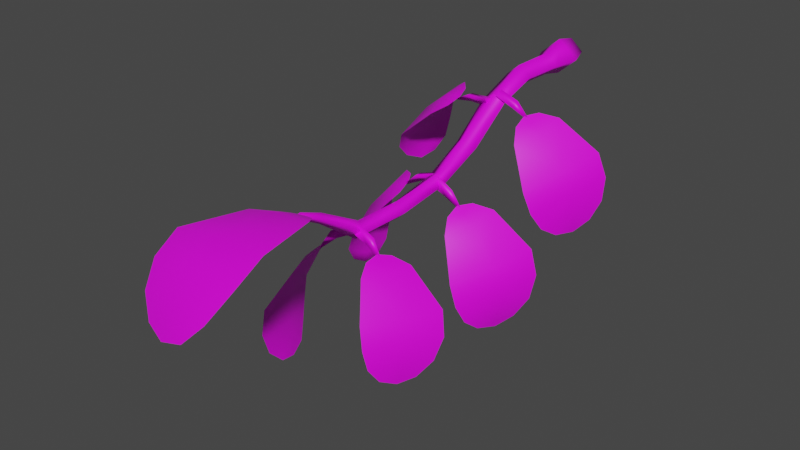 # Source: FE_leaf_34-01.blend  (saved by Blender 3.0.42; exported with 4.5.12 LTS)
import bpy
from mathutils import Matrix  # noqa: F401  (used for matrix-valued properties, if any)

bpy.ops.wm.read_factory_settings(use_empty=True)
scene = bpy.context.scene
scene.name = 'Scene'

# ---- collections
col_collection = bpy.data.collections.new('Collection'); scene.collection.children.link(col_collection)

# ---- images (referenced by path relative to the original .blend; pixels are not part of the script)
import os
ASSET_DIR = os.environ.get("B2B_ASSET_DIR", "")  # directory of the original .blend (textures are referenced by path, not embedded)
HERE = os.path.dirname(os.path.abspath(__file__))  # packed textures are extracted next to this script under _unpacked/

def load_image(name, relpath, width, height, colorspace="sRGB"):
    """Load a texture the original file referenced (path relative to the .blend, or extracted next to this script)."""
    p = next((c for c in (os.path.join(HERE, relpath), os.path.join(ASSET_DIR, relpath)) if relpath and os.path.exists(c)), "")
    if p:
        img = bpy.data.images.load(p, check_existing=True)
        img.name = name
    else:  # same state as the original file: an image datablock whose file is absent (Cycles renders it pink)
        img = bpy.data.images.new(name, width, height)
        img.source = "FILE"
        img.filepath = "//" + (relpath or name)
    img.colorspace_settings.name = colorspace
    return img
img_fe_leaf_34_tex_dds_001 = load_image('FE_leaf_34_tex.dds.001', 'FE_leaf_34_tex.dds', 1024, 1024, 'sRGB')

# ---- materials (node trees are filled in below, after node groups)
mat_material_001 = bpy.data.materials.new('Material.001')
mat_material_001.use_transparent_shadow = False

# ---- material node trees
mat_material_001.use_nodes = True; mat_material_001.node_tree.nodes.clear()
_N = mat_material_001.node_tree.nodes; _L = mat_material_001.node_tree.links
n0 = _N.new('ShaderNodeBsdfPrincipled'); n0.name = 'Principled BSDF'; n0.location = (10, 300)
n0.distribution = 'GGX'
n0.subsurface_method = 'RANDOM_WALK_SKIN'
n0.inputs[3].default_value = 1.45
n0.inputs[27].default_value = (0.0, 0.0, 0.0, 1.0)
n0.inputs[28].default_value = 1.0
n1 = _N.new('ShaderNodeOutputMaterial'); n1.name = 'Material Output'; n1.location = (300, 300)
n2 = _N.new('ShaderNodeTexImage'); n2.name = 'Image Texture'; n2.location = (-280, 275)
n2.image = img_fe_leaf_34_tex_dds_001
_L.new(n0.outputs[0], n1.inputs[0])
_L.new(n2.outputs[0], n0.inputs[0])
n1.is_active_output = True

# ---- world
world_world = bpy.data.worlds.new('World'); scene.world = world_world
world_world.use_nodes = True; world_world.node_tree.nodes.clear()
_N = world_world.node_tree.nodes; _L = world_world.node_tree.links
n0 = _N.new('ShaderNodeOutputWorld'); n0.name = 'World Output'; n0.location = (300, 300)
n1 = _N.new('ShaderNodeBackground'); n1.name = 'Background'; n1.location = (10, 300)
n1.inputs[0].default_value = (0.05088, 0.05088, 0.05088, 1.0)
_L.new(n1.outputs[0], n0.inputs[0])
n0.is_active_output = True
world_world.color = (0.05088, 0.05088, 0.05088)
world_world.use_sun_shadow = False
world_world.sun_shadow_jitter_overblur = 0.0

# ---- meshes
me_fe_layers3_mp_gmdl_005 = bpy.data.meshes.new('FE_layers3_Mp.gmdl.005')
me_fe_layers3_mp_gmdl_005.from_pydata([(-0.02493, -0.8479, -0.3054), (-0.06017, -0.8472, -0.2761), (-0.06525, -0.6386, -0.2445), (-0.04438, -0.6591, -0.2706), (-0.02589, -0.8511, -0.2462), (-0.01348, -0.6478, -0.2132), (0.009348, -0.8518, -0.2756), (0.0109, -0.6616, -0.2488), (-0.02203, -0.4761, -0.1991), (-0.06332, -0.4936, -0.1702), (-0.06197, -0.3629, -0.06305), (-0.0181, -0.334, -0.08654), (-0.02322, -0.515, -0.1418), (-0.02689, -0.3446, -0.03706), (0.01807, -0.4976, -0.1708), (0.02448, -0.3512, -0.05184), (-0.004825, 0.01611, -0.05572), (-0.07749, 0.01479, 0.006934), (-0.0496, 0.09225, 0.01442), (-0.002843, 0.09204, -0.02613), (-0.005278, 0.01151, 0.06944), (-0.003194, 0.08974, 0.05456), (0.06739, 0.01282, 0.00679), (0.04356, 0.08952, 0.01401), (-0.02608, -1.199, -0.1891), (-0.04568, -1.197, -0.1732), (-0.05576, -1.046, -0.2719), (-0.02373, -1.048, -0.2985), (-0.02737, -1.186, -0.1588), (-0.0413, -1.015, -0.2546), (-0.007736, -1.189, -0.175), (0.007252, -1.032, -0.2751), (-0.0321, -1.264, -0.1541), (-0.04689, -1.266, -0.1432), (-0.03398, -1.264, -0.1301), (-0.0192, -1.262, -0.1411), (-0.01248, -0.2157, -0.03948), (-0.05674, -0.2233, -0.00319), (-0.05092, -0.06344, -0.000606), (-0.005869, -0.06294, -0.03921), (-0.01278, -0.2232, 0.03437), (-0.00609, -0.06357, 0.03822), (0.03148, -0.2156, -0.001917), (0.03896, -0.06307, -0.0003823), (-0.02689, -0.3446, -0.03706), (-0.03009, -0.3756, -0.07454), (-0.03158, -0.3884, -0.04271), (-0.1109, -0.384, -0.04983), (-0.1007, -0.3713, -0.07325), (-0.03158, -0.3884, -0.04271), (-0.0271, -0.3539, -0.04805), (-0.1086, -0.3546, -0.0514), (-0.0271, -0.3539, -0.04805), (-0.1825, -0.3566, -0.09032), (-0.373, -0.2177, -0.3555), (-0.3725, -0.1518, -0.3393), (-0.3716, -0.1252, -0.2685), (-0.3724, -0.2366, -0.3118), (-0.3725, -0.1518, -0.3393), (-0.3861, -0.2174, -0.3535), (-0.3956, -0.2373, -0.3052), (-0.3716, -0.1252, -0.2685), (-0.39, -0.2732, -0.3944), (-0.4032, -0.3428, -0.3651), (-0.39, -0.2732, -0.3944), (-0.4032, -0.3428, -0.3651), (-0.3538, -0.1292, -0.1941), (-0.3567, -0.2636, -0.2546), (-0.385, -0.2668, -0.2412), (-0.3538, -0.1292, -0.1941), (-0.3909, -0.4009, -0.31), (-0.3909, -0.4009, -0.31), (-0.3184, -0.1591, -0.1287), (-0.3205, -0.2935, -0.1952), (-0.3487, -0.2985, -0.1774), (-0.3184, -0.1591, -0.1287), (-0.3518, -0.4373, -0.2413), (-0.3518, -0.4373, -0.2413), (-0.2107, -0.2594, -0.06147), (-0.219, -0.339, -0.1111), (-0.2329, -0.3456, -0.09276), (-0.2107, -0.2594, -0.06147), (-0.2237, -0.4336, -0.131), (-0.2237, -0.4336, -0.131), (-0.1684, -0.3121, -0.06055), (-0.1798, -0.3512, -0.09004), (-0.1867, -0.3552, -0.0791), (-0.1684, -0.3121, -0.06055), (-0.1735, -0.4027, -0.09673), (-0.1735, -0.4027, -0.09673), (-0.3817, -0.2045, -0.3827), (-0.3817, -0.2045, -0.3827), (-0.1548, -0.3608, -0.07266), (-0.1548, -0.3608, -0.07266), (-0.03158, -0.3884, -0.04271), (-0.03009, -0.3756, -0.07454), (-0.0271, -0.3539, -0.04805), (-0.02669, -0.6286, -0.2559), (-0.03166, -0.6394, -0.2274), (-0.1074, -0.6577, -0.249), (-0.09532, -0.6434, -0.2705), (-0.03166, -0.6394, -0.2274), (-0.03464, -0.6085, -0.2337), (-0.1124, -0.6289, -0.2523), (-0.03464, -0.6085, -0.2337), (-0.1704, -0.6511, -0.3073), (-0.3344, -0.5938, -0.6221), (-0.3478, -0.528, -0.6183), (-0.3602, -0.491, -0.5535), (-0.3321, -0.6039, -0.5772), (-0.3478, -0.528, -0.6183), (-0.3463, -0.596, -0.6221), (-0.3557, -0.6088, -0.574), (-0.3602, -0.491, -0.5535), (-0.3339, -0.6566, -0.6526), (-0.3322, -0.7197, -0.616), (-0.3339, -0.6566, -0.6526), (-0.3322, -0.7197, -0.616), (-0.3571, -0.4814, -0.475), (-0.3198, -0.6176, -0.5141), (-0.3491, -0.6255, -0.5058), (-0.3571, -0.4814, -0.475), (-0.3163, -0.7635, -0.5527), (-0.3163, -0.7635, -0.5527), (-0.3326, -0.4959, -0.3961), (-0.292, -0.6302, -0.4457), (-0.3208, -0.6409, -0.4313), (-0.3326, -0.4959, -0.3961), (-0.2806, -0.7794, -0.478), (-0.2806, -0.7794, -0.478), (-0.2229, -0.5628, -0.2962), (-0.1998, -0.6426, -0.3398), (-0.2151, -0.6523, -0.3236), (-0.2229, -0.5628, -0.2962), (-0.1757, -0.7351, -0.352), (-0.1757, -0.7351, -0.352), (-0.1723, -0.6032, -0.2809), (-0.1665, -0.6444, -0.3089), (-0.174, -0.6498, -0.2994), (-0.1723, -0.6032, -0.2809), (-0.1458, -0.6922, -0.31), (-0.1458, -0.6922, -0.31), (-0.3385, -0.5873, -0.6531), (-0.3385, -0.5873, -0.6531), (-0.1455, -0.647, -0.2852), (-0.1455, -0.647, -0.2852), (-0.03166, -0.6394, -0.2274), (-0.02669, -0.6286, -0.2559), (-0.03464, -0.6085, -0.2337), (-0.02564, -1.032, -0.2842), (-0.03913, -1.032, -0.2565), (-0.1052, -1.069, -0.2889), (-0.08581, -1.062, -0.3105), (-0.03913, -1.032, -0.2565), (-0.04055, -1.007, -0.2749), (-0.1092, -1.045, -0.3045), (-0.04055, -1.007, -0.2749), (-0.1441, -1.092, -0.3616), (-0.2132, -1.151, -0.7099), (-0.2338, -1.089, -0.7275), (-0.2672, -1.044, -0.6825), (-0.2188, -1.151, -0.6649), (-0.2338, -1.089, -0.7275), (-0.2217, -1.154, -0.7126), (-0.2419, -1.16, -0.6667), (-0.2672, -1.044, -0.6825), (-0.1916, -1.216, -0.7216), (-0.1924, -1.27, -0.6677), (-0.1916, -1.216, -0.7216), (-0.1924, -1.27, -0.6677), (-0.2844, -1.016, -0.6152), (-0.2224, -1.148, -0.5991), (-0.252, -1.159, -0.5977), (-0.2844, -1.016, -0.6152), (-0.1914, -1.296, -0.5893), (-0.1914, -1.296, -0.5893), (-0.2818, -1.005, -0.5363), (-0.2173, -1.139, -0.5248), (-0.2485, -1.15, -0.5166), (-0.2818, -1.005, -0.5363), (-0.1849, -1.287, -0.5011), (-0.1849, -1.287, -0.5011), (-0.1998, -1.015, -0.4002), (-0.1622, -1.101, -0.4013), (-0.1813, -1.106, -0.3877), (-0.1998, -1.015, -0.4002), (-0.1328, -1.187, -0.3698), (-0.1328, -1.187, -0.3698), (-0.1561, -1.038, -0.3575), (-0.141, -1.086, -0.3641), (-0.1509, -1.088, -0.356), (-0.1561, -1.038, -0.3575), (-0.1201, -1.127, -0.3406), (-0.1201, -1.127, -0.3406), (-0.2088, -1.151, -0.7415), (-0.2088, -1.151, -0.7415), (-0.1286, -1.076, -0.3365), (-0.1286, -1.076, -0.3365), (-0.03913, -1.032, -0.2565), (-0.02564, -1.032, -0.2842), (-0.04055, -1.007, -0.2749), (-0.0157, -0.6432, -0.2375), (-0.01666, -0.6659, -0.2175), (0.05817, -0.6812, -0.2438), (0.04912, -0.6631, -0.2575), (-0.03179, -0.6759, -0.2522), (0.04183, -0.692, -0.2694), (-0.03179, -0.6759, -0.2522), (0.04912, -0.6631, -0.2575), (0.1147, -0.6897, -0.3084), (0.2474, -0.6842, -0.6433), (0.2224, -0.7441, -0.6641), (0.2092, -0.7983, -0.6211), (0.2463, -0.6875, -0.5979), (0.2224, -0.7441, -0.6641), (0.257, -0.6884, -0.6449), (0.2688, -0.6969, -0.5975), (0.2092, -0.7983, -0.6211), (0.2786, -0.623, -0.6514), (0.309, -0.5825, -0.5929), (0.2786, -0.623, -0.6514), (0.309, -0.5825, -0.5929), (0.1971, -0.8315, -0.5555), (0.241, -0.6927, -0.5319), (0.2698, -0.7056, -0.5272), (0.1971, -0.8315, -0.5555), (0.3187, -0.5645, -0.5109), (0.3187, -0.5645, -0.5109), (0.179, -0.8386, -0.4803), (0.2225, -0.6968, -0.4592), (0.2512, -0.7111, -0.4476), (0.179, -0.8386, -0.4803), (0.2971, -0.5678, -0.4222), (0.2971, -0.5678, -0.4222), (0.1121, -0.783, -0.3503), (0.1428, -0.6944, -0.343), (0.159, -0.7045, -0.3281), (0.1121, -0.783, -0.3503), (0.1765, -0.6133, -0.3029), (0.1765, -0.6133, -0.3029), (0.08674, -0.737, -0.3105), (0.1096, -0.6922, -0.3113), (0.1165, -0.6973, -0.3028), (0.08674, -0.737, -0.3105), (0.1183, -0.6486, -0.2844), (0.1183, -0.6486, -0.2844), (0.2487, -0.6817, -0.6751), (0.2487, -0.6817, -0.6751), (0.08845, -0.6912, -0.2872), (0.08845, -0.6912, -0.2872), (-0.01666, -0.6659, -0.2175), (-0.0157, -0.6432, -0.2375), (-0.03179, -0.6759, -0.2522), (-0.009264, -1.029, -0.2702), (-0.009841, -1.042, -0.2476), (0.06306, -1.061, -0.2625), (0.05369, -1.049, -0.2801), (-0.02204, -1.06, -0.2736), (0.04739, -1.078, -0.2828), (-0.02204, -1.06, -0.2736), (0.05369, -1.049, -0.2801), (0.1127, -1.084, -0.3184), (0.2397, -1.167, -0.611), (0.2222, -1.227, -0.6124), (0.2099, -1.263, -0.5605), (0.2392, -1.158, -0.5701), (0.2222, -1.227, -0.6124), (0.2511, -1.171, -0.6104), (0.2601, -1.165, -0.5671), (0.2099, -1.263, -0.5605), (0.2685, -1.115, -0.6336), (0.2923, -1.062, -0.5938), (0.2685, -1.115, -0.6336), (0.2923, -1.062, -0.5938), (0.2008, -1.275, -0.4937), (0.2355, -1.146, -0.5107), (0.2617, -1.154, -0.5022), (0.2008, -1.275, -0.4937), (0.3011, -1.025, -0.5259), (0.3011, -1.025, -0.5259), (0.1807, -1.261, -0.4258), (0.2152, -1.13, -0.4464), (0.2418, -1.138, -0.4323), (0.1807, -1.261, -0.4258), (0.2783, -1.004, -0.4495), (0.2783, -1.004, -0.4495), (0.1124, -1.177, -0.3299), (0.1378, -1.097, -0.3482), (0.1523, -1.101, -0.3319), (0.1124, -1.177, -0.3299), (0.1648, -1.014, -0.3356), (0.1648, -1.014, -0.3356), (0.0885, -1.127, -0.3072), (0.1073, -1.087, -0.3209), (0.1144, -1.089, -0.3113), (0.0885, -1.127, -0.3072), (0.1142, -1.042, -0.3092), (0.1142, -1.042, -0.3092), (0.2441, -1.174, -0.6386), (0.2441, -1.174, -0.6386), (0.0892, -1.08, -0.2992), (0.0892, -1.08, -0.2992), (-0.009841, -1.042, -0.2476), (-0.009264, -1.029, -0.2702), (-0.02204, -1.06, -0.2736), (-0.006114, -0.3282, -0.04269), (-0.001977, -0.3385, -0.01768), (0.0745, -0.3524, -0.03616), (0.06091, -0.3435, -0.05967), (-0.01294, -0.3543, -0.03801), (0.06422, -0.3717, -0.05601), (-0.01294, -0.3543, -0.03801), (0.06091, -0.3435, -0.05967), (0.1353, -0.3582, -0.09766), (0.296, -0.3315, -0.4223), (0.2763, -0.3904, -0.4496), (0.2533, -0.4467, -0.4135), (0.2881, -0.338, -0.3779), (0.2763, -0.3904, -0.4496), (0.3084, -0.3365, -0.4222), (0.3106, -0.3476, -0.3761), (0.2533, -0.4467, -0.4135), (0.3309, -0.2709, -0.421), (0.3501, -0.2338, -0.3584), (0.3309, -0.2709, -0.421), (0.3501, -0.2338, -0.3584), (0.2339, -0.4844, -0.3523), (0.276, -0.3489, -0.3132), (0.3041, -0.362, -0.3069), (0.2339, -0.4844, -0.3523), (0.3509, -0.2223, -0.2758), (0.3509, -0.2223, -0.2758), (0.2096, -0.499, -0.276), (0.2507, -0.3583, -0.243), (0.2786, -0.3733, -0.2297), (0.2096, -0.499, -0.276), (0.3218, -0.2314, -0.1921), (0.3218, -0.2314, -0.1921), (0.1329, -0.4495, -0.1456), (0.1626, -0.3609, -0.1327), (0.1778, -0.3716, -0.1169), (0.1329, -0.4495, -0.1456), (0.1929, -0.2812, -0.08688), (0.1929, -0.2812, -0.08688), (0.1071, -0.4052, -0.1037), (0.1287, -0.3598, -0.1021), (0.1361, -0.3656, -0.09279), (0.1071, -0.4052, -0.1037), (0.1364, -0.3174, -0.07248), (0.1364, -0.3174, -0.07248), (0.304, -0.3275, -0.4527), (0.304, -0.3275, -0.4527), (0.1082, -0.3606, -0.0778), (0.1082, -0.3606, -0.0778), (-0.001977, -0.3385, -0.01768), (-0.006114, -0.3282, -0.04269), (-0.01294, -0.3543, -0.03801), (-0.06746, -1.727, -0.3015), (-0.1566, -1.726, -0.3202), (-0.2227, -1.679, -0.268), (-0.06377, -1.689, -0.2496), (-0.1566, -1.726, -0.3202), (-0.07083, -1.74, -0.2905), (-0.06992, -1.711, -0.2269), (-0.2227, -1.679, -0.268), (0.01879, -1.763, -0.3001), (0.09082, -1.74, -0.2266), (0.01879, -1.763, -0.3001), (0.09082, -1.74, -0.2266), (-0.256, -1.611, -0.2021), (-0.05898, -1.627, -0.1855), (-0.06685, -1.65, -0.1516), (-0.256, -1.611, -0.2021), (0.1334, -1.675, -0.1428), (0.1334, -1.675, -0.1428), (-0.2538, -1.526, -0.1459), (-0.05334, -1.544, -0.1352), (-0.06151, -1.558, -0.09406), (-0.2538, -1.526, -0.1459), (0.1425, -1.574, -0.07799), (0.1425, -1.574, -0.07799), (-0.1658, -1.337, -0.1329), (-0.04133, -1.358, -0.1271), (-0.04656, -1.356, -0.09556), (-0.1658, -1.337, -0.1329), (0.08241, -1.348, -0.0901), (0.08241, -1.348, -0.0901), (-0.1018, -1.275, -0.1446), (-0.03816, -1.297, -0.1393), (-0.04091, -1.293, -0.1222), (-0.1018, -1.275, -0.1446), (0.02734, -1.278, -0.1232), (0.02734, -1.278, -0.1232), (-0.07037, -1.757, -0.3306), (-0.07037, -1.757, -0.3306), (-0.03585, -1.254, -0.1419), (-0.03585, -1.254, -0.1419), (-0.03834, -1.322, -0.1372)], [], [(1, 2, 0), (0, 2, 3), (2, 1, 5), (1, 4, 5), (5, 4, 7), (4, 6, 7), (0, 3, 6), (6, 3, 7), (8, 9, 11), (9, 10, 11), (13, 10, 12), (9, 12, 10), (15, 13, 14), (12, 14, 13), (14, 8, 15), (8, 11, 15), (17, 18, 16), (16, 18, 19), (20, 21, 17), (17, 21, 18), (20, 22, 21), (22, 23, 21), (22, 16, 23), (16, 19, 23), (18, 21, 19), (19, 21, 23), (26, 27, 25), (24, 25, 27), (29, 26, 28), (25, 28, 26), (31, 29, 30), (28, 30, 29), (27, 31, 24), (30, 24, 31), (24, 32, 25), (32, 33, 25), (28, 25, 34), (33, 34, 25), (30, 28, 35), (34, 35, 28), (24, 30, 32), (35, 32, 30), (37, 38, 36), (36, 38, 39), (37, 40, 38), (40, 41, 38), (40, 42, 41), (42, 43, 41), (36, 39, 42), (42, 39, 43), (17, 16, 38), (39, 38, 16), (20, 17, 41), (38, 41, 17), (22, 20, 43), (41, 43, 20), (16, 22, 39), (43, 39, 22), (1, 0, 26), (27, 26, 0), (26, 29, 1), (29, 4, 1), (29, 31, 4), (31, 6, 4), (0, 6, 27), (31, 27, 6), (8, 3, 9), (3, 2, 9), (5, 12, 2), (2, 12, 9), (7, 14, 5), (5, 14, 12), (14, 7, 8), (7, 3, 8), (37, 36, 10), (11, 10, 36), (10, 44, 37), (44, 40, 37), (44, 15, 40), (15, 42, 40), (36, 42, 11), (15, 11, 42), (46, 47, 45), (45, 47, 48), (50, 51, 49), (49, 51, 47), (51, 52, 48), (52, 45, 48), (48, 47, 53), (47, 51, 53), (51, 48, 53), (56, 57, 55), (54, 55, 57), (61, 58, 60), (58, 59, 60), (63, 60, 62), (59, 62, 60), (65, 64, 57), (64, 54, 57), (66, 67, 56), (57, 56, 67), (69, 61, 68), (61, 60, 68), (70, 68, 63), (60, 63, 68), (71, 65, 67), (65, 57, 67), (66, 72, 67), (67, 72, 73), (74, 75, 68), (69, 68, 75), (76, 74, 70), (68, 70, 74), (77, 71, 73), (71, 67, 73), (72, 78, 73), (78, 79, 73), (75, 74, 81), (74, 80, 81), (76, 82, 74), (82, 80, 74), (77, 73, 83), (73, 79, 83), (78, 84, 79), (79, 84, 85), (81, 80, 87), (80, 86, 87), (82, 88, 80), (80, 88, 86), (83, 79, 89), (79, 85, 89), (55, 54, 90), (59, 58, 91), (62, 59, 91), (54, 64, 90), (85, 84, 92), (87, 86, 93), (86, 88, 93), (89, 85, 92), (94, 95, 96), (98, 99, 97), (97, 99, 100), (102, 103, 101), (101, 103, 99), (103, 104, 100), (104, 97, 100), (100, 99, 105), (99, 103, 105), (103, 100, 105), (108, 109, 107), (106, 107, 109), (113, 110, 112), (110, 111, 112), (115, 112, 114), (111, 114, 112), (117, 116, 109), (116, 106, 109), (118, 119, 108), (109, 108, 119), (121, 113, 120), (113, 112, 120), (122, 120, 115), (112, 115, 120), (123, 117, 119), (117, 109, 119), (118, 124, 119), (119, 124, 125), (126, 127, 120), (121, 120, 127), (128, 126, 122), (120, 122, 126), (129, 123, 125), (123, 119, 125), (124, 130, 125), (130, 131, 125), (127, 126, 133), (126, 132, 133), (128, 134, 126), (134, 132, 126), (129, 125, 135), (125, 131, 135), (130, 136, 131), (131, 136, 137), (133, 132, 139), (132, 138, 139), (134, 140, 132), (132, 140, 138), (135, 131, 141), (131, 137, 141), (107, 106, 142), (111, 110, 143), (114, 111, 143), (106, 116, 142), (137, 136, 144), (139, 138, 145), (138, 140, 145), (141, 137, 144), (146, 147, 148), (150, 151, 149), (149, 151, 152), (154, 155, 153), (153, 155, 151), (155, 156, 152), (156, 149, 152), (152, 151, 157), (151, 155, 157), (155, 152, 157), (160, 161, 159), (158, 159, 161), (165, 162, 164), (162, 163, 164), (167, 164, 166), (163, 166, 164), (169, 168, 161), (168, 158, 161), (170, 171, 160), (161, 160, 171), (173, 165, 172), (165, 164, 172), (174, 172, 167), (164, 167, 172), (175, 169, 171), (169, 161, 171), (170, 176, 171), (171, 176, 177), (178, 179, 172), (173, 172, 179), (180, 178, 174), (172, 174, 178), (181, 175, 177), (175, 171, 177), (176, 182, 177), (182, 183, 177), (179, 178, 185), (178, 184, 185), (180, 186, 178), (186, 184, 178), (181, 177, 187), (177, 183, 187), (182, 188, 183), (183, 188, 189), (185, 184, 191), (184, 190, 191), (186, 192, 184), (184, 192, 190), (187, 183, 193), (183, 189, 193), (159, 158, 194), (163, 162, 195), (166, 163, 195), (158, 168, 194), (189, 188, 196), (191, 190, 197), (190, 192, 197), (193, 189, 196), (198, 199, 200), (202, 203, 201), (201, 203, 204), (205, 206, 202), (202, 206, 203), (206, 207, 208), (207, 201, 208), (204, 203, 209), (203, 206, 209), (206, 204, 209), (212, 213, 211), (210, 211, 213), (217, 214, 216), (214, 215, 216), (219, 216, 218), (215, 218, 216), (221, 220, 213), (220, 210, 213), (222, 223, 212), (213, 212, 223), (225, 217, 224), (217, 216, 224), (226, 224, 219), (216, 219, 224), (227, 221, 223), (221, 213, 223), (222, 228, 223), (223, 228, 229), (230, 231, 224), (225, 224, 231), (232, 230, 226), (224, 226, 230), (233, 227, 229), (227, 223, 229), (228, 234, 229), (234, 235, 229), (231, 230, 237), (230, 236, 237), (232, 238, 230), (238, 236, 230), (233, 229, 239), (229, 235, 239), (234, 240, 235), (235, 240, 241), (237, 236, 243), (236, 242, 243), (238, 244, 236), (236, 244, 242), (239, 235, 245), (235, 241, 245), (211, 210, 246), (215, 214, 247), (218, 215, 247), (210, 220, 246), (241, 240, 248), (243, 242, 249), (242, 244, 249), (245, 241, 248), (250, 251, 252), (254, 255, 253), (253, 255, 256), (255, 254, 258), (254, 257, 258), (258, 259, 260), (259, 253, 260), (256, 255, 261), (255, 258, 261), (258, 256, 261), (264, 265, 263), (262, 263, 265), (269, 266, 268), (266, 267, 268), (271, 268, 270), (267, 270, 268), (273, 272, 265), (272, 262, 265), (274, 275, 264), (265, 264, 275), (277, 269, 276), (269, 268, 276), (278, 276, 271), (268, 271, 276), (279, 273, 275), (273, 265, 275), (274, 280, 275), (275, 280, 281), (282, 283, 276), (277, 276, 283), (284, 282, 278), (276, 278, 282), (285, 279, 281), (279, 275, 281), (280, 286, 281), (286, 287, 281), (283, 282, 289), (282, 288, 289), (284, 290, 282), (290, 288, 282), (285, 281, 291), (281, 287, 291), (286, 292, 287), (287, 292, 293), (289, 288, 295), (288, 294, 295), (290, 296, 288), (288, 296, 294), (291, 287, 297), (287, 293, 297), (263, 262, 298), (267, 266, 299), (270, 267, 299), (262, 272, 298), (293, 292, 300), (295, 294, 301), (294, 296, 301), (297, 293, 300), (302, 303, 304), (306, 307, 305), (305, 307, 308), (309, 310, 306), (306, 310, 307), (310, 311, 312), (311, 305, 312), (308, 307, 313), (307, 310, 313), (310, 308, 313), (316, 317, 315), (314, 315, 317), (321, 318, 320), (318, 319, 320), (323, 320, 322), (319, 322, 320), (325, 324, 317), (324, 314, 317), (326, 327, 316), (317, 316, 327), (329, 321, 328), (321, 320, 328), (330, 328, 323), (320, 323, 328), (331, 325, 327), (325, 317, 327), (326, 332, 327), (327, 332, 333), (334, 335, 328), (329, 328, 335), (336, 334, 330), (328, 330, 334), (337, 331, 333), (331, 327, 333), (332, 338, 333), (338, 339, 333), (335, 334, 341), (334, 340, 341), (336, 342, 334), (342, 340, 334), (337, 333, 343), (333, 339, 343), (338, 344, 339), (339, 344, 345), (341, 340, 347), (340, 346, 347), (342, 348, 340), (340, 348, 346), (343, 339, 349), (339, 345, 349), (315, 314, 350), (319, 318, 351), (322, 319, 351), (314, 324, 350), (345, 344, 352), (347, 346, 353), (346, 348, 353), (349, 345, 352), (354, 355, 356), (359, 360, 358), (357, 358, 360), (364, 361, 363), (361, 362, 363), (366, 363, 365), (362, 365, 363), (368, 367, 360), (367, 357, 360), (369, 370, 359), (360, 359, 370), (372, 364, 371), (364, 363, 371), (373, 371, 366), (363, 366, 371), (374, 368, 370), (368, 360, 370), (369, 375, 370), (370, 375, 376), (377, 378, 371), (372, 371, 378), (379, 377, 373), (371, 373, 377), (380, 374, 376), (374, 370, 376), (375, 381, 376), (381, 382, 376), (378, 377, 384), (377, 383, 384), (379, 385, 377), (385, 383, 377), (380, 376, 386), (376, 382, 386), (381, 387, 382), (382, 387, 388), (384, 383, 390), (383, 389, 390), (385, 391, 383), (383, 391, 389), (386, 382, 392), (382, 388, 392), (358, 357, 393), (362, 361, 394), (365, 362, 394), (357, 367, 393), (388, 387, 395), (390, 389, 396), (389, 391, 396), (392, 388, 395), (397, 33, 32), (397, 34, 33), (397, 35, 34), (397, 32, 35)])
me_fe_layers3_mp_gmdl_005.polygons.foreach_set('use_smooth', [True] * 482)
_uv = me_fe_layers3_mp_gmdl_005.uv_layers.new(name='UVMap')
_uv.uv.foreach_set('vector', [0.8466, -0.6888, 0.8459, -0.6675, 0.8505, -0.689, 0.8505, -0.689, 0.8459, -0.6675, 0.8503, -0.6687, 0.8459, -0.6675, 0.8466, -0.6888, 0.8503, -0.6687, 0.8466, -0.6888, 0.8505, -0.689, 0.8503, -0.6687, 0.8503, -0.6687, 0.8505, -0.689, 0.8546, -0.6699, 0.8505, -0.689, 0.8545, -0.6892, 0.8546, -0.6699, 0.8505, -0.689, 0.8503, -0.6687, 0.8545, -0.6892, 0.8545, -0.6892, 0.8503, -0.6687, 0.8546, -0.6699, 0.8508, -0.6503, 0.8462, -0.6502, 0.8514, -0.6319, 0.8462, -0.6502, 0.8465, -0.6329, 0.8514, -0.6319, 0.8514, -0.6323, 0.8465, -0.6329, 0.8508, -0.6505, 0.8462, -0.6502, 0.8508, -0.6505, 0.8465, -0.6329, 0.8563, -0.6313, 0.8514, -0.6323, 0.8555, -0.6506, 0.8508, -0.6505, 0.8555, -0.6506, 0.8514, -0.6323, 0.8555, -0.6506, 0.8508, -0.6503, 0.8563, -0.6313, 0.8508, -0.6503, 0.8514, -0.6319, 0.8563, -0.6313, 0.8448, -0.5922, 0.848, -0.5842, 0.853, -0.5921, 0.853, -0.5921, 0.848, -0.5842, 0.8533, -0.5843, 0.853, -0.5926, 0.8532, -0.5845, 0.8448, -0.5922, 0.8448, -0.5922, 0.8532, -0.5845, 0.848, -0.5842, 0.853, -0.5926, 0.8612, -0.5924, 0.8532, -0.5845, 0.8612, -0.5924, 0.8585, -0.5845, 0.8532, -0.5845, 0.8612, -0.5924, 0.853, -0.5921, 0.8585, -0.5845, 0.853, -0.5921, 0.8533, -0.5843, 0.8585, -0.5845, 0.848, -0.5842, 0.8532, -0.5845, 0.8533, -0.5843, 0.8533, -0.5843, 0.8532, -0.5845, 0.8585, -0.5845, 0.8472, -0.71, 0.8508, -0.7094, 0.8487, -0.7284, 0.8508, -0.7281, 0.8487, -0.7284, 0.8508, -0.7094, 0.8508, -0.7092, 0.8472, -0.71, 0.8508, -0.7279, 0.8487, -0.7284, 0.8508, -0.7279, 0.8472, -0.71, 0.8543, -0.7085, 0.8508, -0.7092, 0.853, -0.7275, 0.8508, -0.7279, 0.853, -0.7275, 0.8508, -0.7092, 0.8508, -0.7094, 0.8543, -0.7085, 0.8508, -0.7281, 0.853, -0.7275, 0.8508, -0.7281, 0.8543, -0.7085, 0.8508, -0.7281, 0.8502, -0.7357, 0.8487, -0.7284, 0.8502, -0.7357, 0.8487, -0.7359, 0.8487, -0.7284, 0.8508, -0.7279, 0.8487, -0.7284, 0.8502, -0.7356, 0.8487, -0.7359, 0.8502, -0.7356, 0.8487, -0.7284, 0.853, -0.7275, 0.8508, -0.7279, 0.8518, -0.7355, 0.8502, -0.7356, 0.8518, -0.7355, 0.8508, -0.7279, 0.8508, -0.7281, 0.853, -0.7275, 0.8502, -0.7357, 0.8518, -0.7355, 0.8502, -0.7357, 0.853, -0.7275, 0.8471, -0.6166, 0.8478, -0.6003, 0.8522, -0.6161, 0.8522, -0.6161, 0.8478, -0.6003, 0.8529, -0.6003, 0.8471, -0.6166, 0.8521, -0.6163, 0.8478, -0.6003, 0.8521, -0.6163, 0.8529, -0.6003, 0.8478, -0.6003, 0.8521, -0.6163, 0.8572, -0.6158, 0.8529, -0.6003, 0.8572, -0.6158, 0.858, -0.6003, 0.8529, -0.6003, 0.8522, -0.6161, 0.8529, -0.6003, 0.8572, -0.6158, 0.8572, -0.6158, 0.8529, -0.6003, 0.858, -0.6003, 0.8448, -0.5922, 0.853, -0.5921, 0.8478, -0.6003, 0.8529, -0.6003, 0.8478, -0.6003, 0.853, -0.5921, 0.853, -0.5926, 0.8448, -0.5922, 0.8529, -0.6003, 0.8478, -0.6003, 0.8529, -0.6003, 0.8448, -0.5922, 0.8612, -0.5924, 0.853, -0.5926, 0.858, -0.6003, 0.8529, -0.6003, 0.858, -0.6003, 0.853, -0.5926, 0.853, -0.5921, 0.8612, -0.5924, 0.8529, -0.6003, 0.858, -0.6003, 0.8529, -0.6003, 0.8612, -0.5924, 0.8466, -0.6888, 0.8505, -0.689, 0.8472, -0.71, 0.8508, -0.7094, 0.8472, -0.71, 0.8505, -0.689, 0.8472, -0.71, 0.8508, -0.7092, 0.8466, -0.6888, 0.8508, -0.7092, 0.8505, -0.689, 0.8466, -0.6888, 0.8508, -0.7092, 0.8543, -0.7085, 0.8505, -0.689, 0.8543, -0.7085, 0.8545, -0.6892, 0.8505, -0.689, 0.8505, -0.689, 0.8545, -0.6892, 0.8508, -0.7094, 0.8543, -0.7085, 0.8508, -0.7094, 0.8545, -0.6892, 0.8508, -0.6503, 0.8503, -0.6687, 0.8462, -0.6502, 0.8503, -0.6687, 0.8459, -0.6675, 0.8462, -0.6502, 0.8503, -0.6687, 0.8508, -0.6505, 0.8459, -0.6675, 0.8459, -0.6675, 0.8508, -0.6505, 0.8462, -0.6502, 0.8546, -0.6699, 0.8555, -0.6506, 0.8503, -0.6687, 0.8503, -0.6687, 0.8555, -0.6506, 0.8508, -0.6505, 0.8555, -0.6506, 0.8546, -0.6699, 0.8508, -0.6503, 0.8546, -0.6699, 0.8503, -0.6687, 0.8508, -0.6503, 0.8471, -0.6166, 0.8522, -0.6161, 0.8465, -0.6329, 0.8514, -0.6319, 0.8465, -0.6329, 0.8522, -0.6161, 0.8465, -0.6329, 0.8514, -0.6323, 0.8471, -0.6166, 0.8514, -0.6323, 0.8521, -0.6163, 0.8471, -0.6166, 0.8514, -0.6323, 0.8563, -0.6313, 0.8521, -0.6163, 0.8563, -0.6313, 0.8572, -0.6158, 0.8521, -0.6163, 0.8522, -0.6161, 0.8572, -0.6158, 0.8514, -0.6319, 0.8563, -0.6313, 0.8514, -0.6319, 0.8572, -0.6158, 0.851, -0.636, 0.8426, -0.6375, 0.8495, -0.6333, 0.8495, -0.6333, 0.8426, -0.6375, 0.8424, -0.635, 0.8509, -0.6326, 0.8425, -0.6348, 0.851, -0.636, 0.851, -0.636, 0.8425, -0.6348, 0.8426, -0.6375, 0.8425, -0.6348, 0.8509, -0.6326, 0.8424, -0.635, 0.8509, -0.6326, 0.8495, -0.6333, 0.8424, -0.635, 0.8424, -0.635, 0.8426, -0.6375, 0.833, -0.6353, 0.8426, -0.6375, 0.8425, -0.6348, 0.833, -0.6353, 0.8425, -0.6348, 0.8424, -0.635, 0.833, -0.6353, 0.937, -0.6252, 0.9625, -0.6263, 0.9469, -0.6133, 0.9624, -0.6155, 0.9469, -0.6133, 0.9625, -0.6263, 0.9259, -0.6252, 0.9161, -0.6133, 0.9007, -0.6241, 0.9161, -0.6133, 0.9007, -0.6135, 0.9007, -0.6241, 0.8753, -0.6238, 0.9007, -0.6241, 0.8868, -0.6119, 0.9007, -0.6135, 0.8868, -0.6119, 0.9007, -0.6241, 0.9874, -0.624, 0.9761, -0.6119, 0.9625, -0.6263, 0.9761, -0.6119, 0.9624, -0.6155, 0.9625, -0.6263, 0.9322, -0.642, 0.9623, -0.6424, 0.937, -0.6252, 0.9625, -0.6263, 0.937, -0.6252, 0.9623, -0.6424, 0.9308, -0.642, 0.9259, -0.6252, 0.9006, -0.6404, 0.9259, -0.6252, 0.9007, -0.6241, 0.9006, -0.6404, 0.8691, -0.6399, 0.9006, -0.6404, 0.8753, -0.6238, 0.9007, -0.6241, 0.8753, -0.6238, 0.9006, -0.6404, 0.9931, -0.6409, 0.9874, -0.624, 0.9623, -0.6424, 0.9874, -0.624, 0.9625, -0.6263, 0.9623, -0.6424, 0.9322, -0.642, 0.9323, -0.6618, 0.9623, -0.6424, 0.9623, -0.6424, 0.9323, -0.6618, 0.9628, -0.6614, 0.9, -0.6602, 0.9307, -0.6618, 0.9006, -0.6404, 0.9308, -0.642, 0.9006, -0.6404, 0.9307, -0.6618, 0.8688, -0.6604, 0.9, -0.6602, 0.8691, -0.6399, 0.9006, -0.6404, 0.8691, -0.6399, 0.9, -0.6602, 0.9941, -0.6604, 0.9931, -0.6409, 0.9628, -0.6614, 0.9931, -0.6409, 0.9623, -0.6424, 0.9628, -0.6614, 0.9323, -0.6618, 0.9434, -0.6992, 0.9628, -0.6614, 0.9434, -0.6992, 0.9625, -0.6971, 0.9628, -0.6614, 0.9307, -0.6618, 0.9, -0.6602, 0.9196, -0.6992, 0.9, -0.6602, 0.8997, -0.6974, 0.9196, -0.6992, 0.8688, -0.6604, 0.8801, -0.6986, 0.9, -0.6602, 0.8801, -0.6986, 0.8997, -0.6974, 0.9, -0.6602, 0.9941, -0.6604, 0.9628, -0.6614, 0.9823, -0.6994, 0.9628, -0.6614, 0.9625, -0.6971, 0.9823, -0.6994, 0.9434, -0.6992, 0.9521, -0.7113, 0.9625, -0.6971, 0.9625, -0.6971, 0.9521, -0.7113, 0.9628, -0.7083, 0.9196, -0.6992, 0.8997, -0.6974, 0.9109, -0.7113, 0.8997, -0.6974, 0.8999, -0.7086, 0.9109, -0.7113, 0.8801, -0.6986, 0.8894, -0.7113, 0.8997, -0.6974, 0.8997, -0.6974, 0.8894, -0.7113, 0.8999, -0.7086, 0.9823, -0.6994, 0.9625, -0.6971, 0.9733, -0.711, 0.9625, -0.6971, 0.9628, -0.7083, 0.9733, -0.711, 0.9469, -0.6133, 0.9624, -0.6155, 0.9625, -0.6079, 0.9007, -0.6135, 0.9161, -0.6133, 0.9012, -0.6072, 0.8868, -0.6119, 0.9007, -0.6135, 0.9012, -0.6072, 0.9624, -0.6155, 0.9761, -0.6119, 0.9625, -0.6079, 0.9628, -0.7083, 0.9521, -0.7113, 0.9626, -0.7161, 0.9109, -0.7113, 0.8999, -0.7086, 0.8996, -0.7161, 0.8999, -0.7086, 0.8894, -0.7113, 0.8996, -0.7161, 0.9733, -0.711, 0.9628, -0.7083, 0.9626, -0.7161, 0.851, -0.636, 0.8495, -0.6333, 0.8509, -0.6326, 0.851, -0.6675, 0.8427, -0.6697, 0.8496, -0.6662, 0.8496, -0.6662, 0.8427, -0.6697, 0.8423, -0.6681, 0.8502, -0.6643, 0.8419, -0.6668, 0.851, -0.6675, 0.851, -0.6675, 0.8419, -0.6668, 0.8427, -0.6697, 0.8419, -0.6668, 0.8502, -0.6643, 0.8423, -0.6681, 0.8502, -0.6643, 0.8496, -0.6662, 0.8423, -0.6681, 0.8423, -0.6681, 0.8427, -0.6697, 0.8329, -0.6693, 0.8427, -0.6697, 0.8419, -0.6668, 0.8329, -0.6693, 0.8419, -0.6668, 0.8423, -0.6681, 0.8329, -0.6693, 0.937, -0.6252, 0.9625, -0.6263, 0.9469, -0.6133, 0.9624, -0.6155, 0.9469, -0.6133, 0.9625, -0.6263, 0.9259, -0.6252, 0.9161, -0.6133, 0.9007, -0.6241, 0.9161, -0.6133, 0.9007, -0.6135, 0.9007, -0.6241, 0.8753, -0.6238, 0.9007, -0.6241, 0.8868, -0.6119, 0.9007, -0.6135, 0.8868, -0.6119, 0.9007, -0.6241, 0.9874, -0.624, 0.9761, -0.6119, 0.9625, -0.6263, 0.9761, -0.6119, 0.9624, -0.6155, 0.9625, -0.6263, 0.9322, -0.642, 0.9623, -0.6424, 0.937, -0.6252, 0.9625, -0.6263, 0.937, -0.6252, 0.9623, -0.6424, 0.9308, -0.642, 0.9259, -0.6252, 0.9006, -0.6404, 0.9259, -0.6252, 0.9007, -0.6241, 0.9006, -0.6404, 0.8691, -0.6399, 0.9006, -0.6404, 0.8753, -0.6238, 0.9007, -0.6241, 0.8753, -0.6238, 0.9006, -0.6404, 0.9931, -0.6409, 0.9874, -0.624, 0.9623, -0.6424, 0.9874, -0.624, 0.9625, -0.6263, 0.9623, -0.6424, 0.9322, -0.642, 0.9323, -0.6618, 0.9623, -0.6424, 0.9623, -0.6424, 0.9323, -0.6618, 0.9628, -0.6614, 0.9, -0.6602, 0.9307, -0.6618, 0.9006, -0.6404, 0.9308, -0.642, 0.9006, -0.6404, 0.9307, -0.6618, 0.8688, -0.6604, 0.9, -0.6602, 0.8691, -0.6399, 0.9006, -0.6404, 0.8691, -0.6399, 0.9, -0.6602, 0.9941, -0.6604, 0.9931, -0.6409, 0.9628, -0.6614, 0.9931, -0.6409, 0.9623, -0.6424, 0.9628, -0.6614, 0.9323, -0.6618, 0.9434, -0.6992, 0.9628, -0.6614, 0.9434, -0.6992, 0.9625, -0.6971, 0.9628, -0.6614, 0.9307, -0.6618, 0.9, -0.6602, 0.9196, -0.6992, 0.9, -0.6602, 0.8997, -0.6974, 0.9196, -0.6992, 0.8688, -0.6604, 0.8801, -0.6986, 0.9, -0.6602, 0.8801, -0.6986, 0.8997, -0.6974, 0.9, -0.6602, 0.9941, -0.6604, 0.9628, -0.6614, 0.9823, -0.6994, 0.9628, -0.6614, 0.9625, -0.6971, 0.9823, -0.6994, 0.9434, -0.6992, 0.9521, -0.7113, 0.9625, -0.6971, 0.9625, -0.6971, 0.9521, -0.7113, 0.9628, -0.7083, 0.9196, -0.6992, 0.8997, -0.6974, 0.9109, -0.7113, 0.8997, -0.6974, 0.8999, -0.7086, 0.9109, -0.7113, 0.8801, -0.6986, 0.8894, -0.7113, 0.8997, -0.6974, 0.8997, -0.6974, 0.8894, -0.7113, 0.8999, -0.7086, 0.9823, -0.6994, 0.9625, -0.6971, 0.9733, -0.711, 0.9625, -0.6971, 0.9628, -0.7083, 0.9733, -0.711, 0.9469, -0.6133, 0.9624, -0.6155, 0.9625, -0.6079, 0.9007, -0.6135, 0.9161, -0.6133, 0.9012, -0.6072, 0.8868, -0.6119, 0.9007, -0.6135, 0.9012, -0.6072, 0.9624, -0.6155, 0.9761, -0.6119, 0.9625, -0.6079, 0.9628, -0.7083, 0.9521, -0.7113, 0.9626, -0.7161, 0.9109, -0.7113, 0.8999, -0.7086, 0.8996, -0.7161, 0.8999, -0.7086, 0.8894, -0.7113, 0.8996, -0.7161, 0.9733, -0.711, 0.9628, -0.7083, 0.9626, -0.7161, 0.851, -0.6675, 0.8496, -0.6662, 0.8502, -0.6643, 0.8504, -0.7107, 0.8417, -0.7127, 0.8498, -0.7097, 0.8498, -0.7097, 0.8417, -0.7127, 0.8421, -0.7112, 0.8498, -0.7076, 0.841, -0.7097, 0.8504, -0.7107, 0.8504, -0.7107, 0.841, -0.7097, 0.8417, -0.7127, 0.841, -0.7097, 0.8498, -0.7076, 0.8421, -0.7112, 0.8498, -0.7076, 0.8498, -0.7097, 0.8421, -0.7112, 0.8421, -0.7112, 0.8417, -0.7127, 0.8326, -0.7122, 0.8417, -0.7127, 0.841, -0.7097, 0.8326, -0.7122, 0.841, -0.7097, 0.8421, -0.7112, 0.8326, -0.7122, 0.937, -0.6252, 0.9625, -0.6263, 0.9469, -0.6133, 0.9624, -0.6155, 0.9469, -0.6133, 0.9625, -0.6263, 0.9259, -0.6252, 0.9161, -0.6133, 0.9007, -0.6241, 0.9161, -0.6133, 0.9007, -0.6135, 0.9007, -0.6241, 0.8753, -0.6238, 0.9007, -0.6241, 0.8868, -0.6119, 0.9007, -0.6135, 0.8868, -0.6119, 0.9007, -0.6241, 0.9874, -0.624, 0.9761, -0.6119, 0.9625, -0.6263, 0.9761, -0.6119, 0.9624, -0.6155, 0.9625, -0.6263, 0.9322, -0.642, 0.9623, -0.6424, 0.937, -0.6252, 0.9625, -0.6263, 0.937, -0.6252, 0.9623, -0.6424, 0.9308, -0.642, 0.9259, -0.6252, 0.9006, -0.6404, 0.9259, -0.6252, 0.9007, -0.6241, 0.9006, -0.6404, 0.8691, -0.6399, 0.9006, -0.6404, 0.8753, -0.6238, 0.9007, -0.6241, 0.8753, -0.6238, 0.9006, -0.6404, 0.9931, -0.6409, 0.9874, -0.624, 0.9623, -0.6424, 0.9874, -0.624, 0.9625, -0.6263, 0.9623, -0.6424, 0.9322, -0.642, 0.9323, -0.6618, 0.9623, -0.6424, 0.9623, -0.6424, 0.9323, -0.6618, 0.9628, -0.6614, 0.9, -0.6602, 0.9307, -0.6618, 0.9006, -0.6404, 0.9308, -0.642, 0.9006, -0.6404, 0.9307, -0.6618, 0.8688, -0.6604, 0.9, -0.6602, 0.8691, -0.6399, 0.9006, -0.6404, 0.8691, -0.6399, 0.9, -0.6602, 0.9941, -0.6604, 0.9931, -0.6409, 0.9628, -0.6614, 0.9931, -0.6409, 0.9623, -0.6424, 0.9628, -0.6614, 0.9323, -0.6618, 0.9434, -0.6992, 0.9628, -0.6614, 0.9434, -0.6992, 0.9625, -0.6971, 0.9628, -0.6614, 0.9307, -0.6618, 0.9, -0.6602, 0.9196, -0.6992, 0.9, -0.6602, 0.8997, -0.6974, 0.9196, -0.6992, 0.8688, -0.6604, 0.8801, -0.6986, 0.9, -0.6602, 0.8801, -0.6986, 0.8997, -0.6974, 0.9, -0.6602, 0.9941, -0.6604, 0.9628, -0.6614, 0.9823, -0.6994, 0.9628, -0.6614, 0.9625, -0.6971, 0.9823, -0.6994, 0.9434, -0.6992, 0.9521, -0.7113, 0.9625, -0.6971, 0.9625, -0.6971, 0.9521, -0.7113, 0.9628, -0.7083, 0.9196, -0.6992, 0.8997, -0.6974, 0.9109, -0.7113, 0.8997, -0.6974, 0.8999, -0.7086, 0.9109, -0.7113, 0.8801, -0.6986, 0.8894, -0.7113, 0.8997, -0.6974, 0.8997, -0.6974, 0.8894, -0.7113, 0.8999, -0.7086, 0.9823, -0.6994, 0.9625, -0.6971, 0.9733, -0.711, 0.9625, -0.6971, 0.9628, -0.7083, 0.9733, -0.711, 0.9469, -0.6133, 0.9624, -0.6155, 0.9625, -0.6079, 0.9007, -0.6135, 0.9161, -0.6133, 0.9012, -0.6072, 0.8868, -0.6119, 0.9007, -0.6135, 0.9012, -0.6072, 0.9624, -0.6155, 0.9761, -0.6119, 0.9625, -0.6079, 0.9628, -0.7083, 0.9521, -0.7113, 0.9626, -0.7161, 0.9109, -0.7113, 0.8999, -0.7086, 0.8996, -0.7161, 0.8999, -0.7086, 0.8894, -0.7113, 0.8996, -0.7161, 0.9733, -0.711, 0.9628, -0.7083, 0.9626, -0.7161, 0.8504, -0.7107, 0.8498, -0.7097, 0.8498, -0.7076, 0.8501, -0.6705, 0.8587, -0.6725, 0.8514, -0.6679, 0.8514, -0.6679, 0.8587, -0.6725, 0.8587, -0.6704, 0.8504, -0.6708, 0.8585, -0.6731, 0.8501, -0.6705, 0.8501, -0.6705, 0.8585, -0.6731, 0.8587, -0.6725, 0.8585, -0.6731, 0.8504, -0.6708, 0.8587, -0.6704, 0.8504, -0.6708, 0.8514, -0.6679, 0.8587, -0.6704, 0.8587, -0.6704, 0.8587, -0.6725, 0.8679, -0.6733, 0.8587, -0.6725, 0.8585, -0.6731, 0.8679, -0.6733, 0.8585, -0.6731, 0.8587, -0.6704, 0.8679, -0.6733, 0.937, -0.6252, 0.9625, -0.6263, 0.9469, -0.6133, 0.9624, -0.6155, 0.9469, -0.6133, 0.9625, -0.6263, 0.9259, -0.6252, 0.9161, -0.6133, 0.9007, -0.6241, 0.9161, -0.6133, 0.9007, -0.6135, 0.9007, -0.6241, 0.8753, -0.6238, 0.9007, -0.6241, 0.8868, -0.6119, 0.9007, -0.6135, 0.8868, -0.6119, 0.9007, -0.6241, 0.9874, -0.624, 0.9761, -0.6119, 0.9625, -0.6263, 0.9761, -0.6119, 0.9624, -0.6155, 0.9625, -0.6263, 0.9322, -0.642, 0.9623, -0.6424, 0.937, -0.6252, 0.9625, -0.6263, 0.937, -0.6252, 0.9623, -0.6424, 0.9308, -0.642, 0.9259, -0.6252, 0.9006, -0.6404, 0.9259, -0.6252, 0.9007, -0.6241, 0.9006, -0.6404, 0.8691, -0.6399, 0.9006, -0.6404, 0.8753, -0.6238, 0.9007, -0.6241, 0.8753, -0.6238, 0.9006, -0.6404, 0.9931, -0.6409, 0.9874, -0.624, 0.9623, -0.6424, 0.9874, -0.624, 0.9625, -0.6263, 0.9623, -0.6424, 0.9322, -0.642, 0.9323, -0.6618, 0.9623, -0.6424, 0.9623, -0.6424, 0.9323, -0.6618, 0.9628, -0.6614, 0.9, -0.6602, 0.9307, -0.6618, 0.9006, -0.6404, 0.9308, -0.642, 0.9006, -0.6404, 0.9307, -0.6618, 0.8688, -0.6604, 0.9, -0.6602, 0.8691, -0.6399, 0.9006, -0.6404, 0.8691, -0.6399, 0.9, -0.6602, 0.9941, -0.6604, 0.9931, -0.6409, 0.9628, -0.6614, 0.9931, -0.6409, 0.9623, -0.6424, 0.9628, -0.6614, 0.9323, -0.6618, 0.9434, -0.6992, 0.9628, -0.6614, 0.9434, -0.6992, 0.9625, -0.6971, 0.9628, -0.6614, 0.9307, -0.6618, 0.9, -0.6602, 0.9196, -0.6992, 0.9, -0.6602, 0.8997, -0.6974, 0.9196, -0.6992, 0.8688, -0.6604, 0.8801, -0.6986, 0.9, -0.6602, 0.8801, -0.6986, 0.8997, -0.6974, 0.9, -0.6602, 0.9941, -0.6604, 0.9628, -0.6614, 0.9823, -0.6994, 0.9628, -0.6614, 0.9625, -0.6971, 0.9823, -0.6994, 0.9434, -0.6992, 0.9521, -0.7113, 0.9625, -0.6971, 0.9625, -0.6971, 0.9521, -0.7113, 0.9628, -0.7083, 0.9196, -0.6992, 0.8997, -0.6974, 0.9109, -0.7113, 0.8997, -0.6974, 0.8999, -0.7086, 0.9109, -0.7113, 0.8801, -0.6986, 0.8894, -0.7113, 0.8997, -0.6974, 0.8997, -0.6974, 0.8894, -0.7113, 0.8999, -0.7086, 0.9823, -0.6994, 0.9625, -0.6971, 0.9733, -0.711, 0.9625, -0.6971, 0.9628, -0.7083, 0.9733, -0.711, 0.9469, -0.6133, 0.9624, -0.6155, 0.9625, -0.6079, 0.9007, -0.6135, 0.9161, -0.6133, 0.9012, -0.6072, 0.8868, -0.6119, 0.9007, -0.6135, 0.9012, -0.6072, 0.9624, -0.6155, 0.9761, -0.6119, 0.9625, -0.6079, 0.9628, -0.7083, 0.9521, -0.7113, 0.9626, -0.7161, 0.9109, -0.7113, 0.8999, -0.7086, 0.8996, -0.7161, 0.8999, -0.7086, 0.8894, -0.7113, 0.8996, -0.7161, 0.9733, -0.711, 0.9628, -0.7083, 0.9626, -0.7161, 0.8501, -0.6705, 0.8514, -0.6679, 0.8504, -0.6708, 0.8506, -0.7104, 0.8581, -0.7111, 0.8518, -0.7083, 0.8518, -0.7083, 0.8581, -0.7111, 0.8582, -0.7094, 0.8581, -0.7111, 0.8506, -0.7104, 0.8589, -0.7121, 0.8506, -0.7104, 0.8521, -0.7112, 0.8589, -0.7121, 0.8589, -0.7121, 0.8521, -0.7112, 0.8582, -0.7094, 0.8521, -0.7112, 0.8518, -0.7083, 0.8582, -0.7094, 0.8582, -0.7094, 0.8581, -0.7111, 0.8671, -0.7111, 0.8581, -0.7111, 0.8589, -0.7121, 0.8671, -0.7111, 0.8589, -0.7121, 0.8582, -0.7094, 0.8671, -0.7111, 0.937, -0.6252, 0.9625, -0.6263, 0.9469, -0.6133, 0.9624, -0.6155, 0.9469, -0.6133, 0.9625, -0.6263, 0.9259, -0.6252, 0.9161, -0.6133, 0.9007, -0.6241, 0.9161, -0.6133, 0.9007, -0.6135, 0.9007, -0.6241, 0.8753, -0.6238, 0.9007, -0.6241, 0.8868, -0.6119, 0.9007, -0.6135, 0.8868, -0.6119, 0.9007, -0.6241, 0.9874, -0.624, 0.9761, -0.6119, 0.9625, -0.6263, 0.9761, -0.6119, 0.9624, -0.6155, 0.9625, -0.6263, 0.9322, -0.642, 0.9623, -0.6424, 0.937, -0.6252, 0.9625, -0.6263, 0.937, -0.6252, 0.9623, -0.6424, 0.9308, -0.642, 0.9259, -0.6252, 0.9006, -0.6404, 0.9259, -0.6252, 0.9007, -0.6241, 0.9006, -0.6404, 0.8691, -0.6399, 0.9006, -0.6404, 0.8753, -0.6238, 0.9007, -0.6241, 0.8753, -0.6238, 0.9006, -0.6404, 0.9931, -0.6409, 0.9874, -0.624, 0.9623, -0.6424, 0.9874, -0.624, 0.9625, -0.6263, 0.9623, -0.6424, 0.9322, -0.642, 0.9323, -0.6618, 0.9623, -0.6424, 0.9623, -0.6424, 0.9323, -0.6618, 0.9628, -0.6614, 0.9, -0.6602, 0.9307, -0.6618, 0.9006, -0.6404, 0.9308, -0.642, 0.9006, -0.6404, 0.9307, -0.6618, 0.8688, -0.6604, 0.9, -0.6602, 0.8691, -0.6399, 0.9006, -0.6404, 0.8691, -0.6399, 0.9, -0.6602, 0.9941, -0.6604, 0.9931, -0.6409, 0.9628, -0.6614, 0.9931, -0.6409, 0.9623, -0.6424, 0.9628, -0.6614, 0.9323, -0.6618, 0.9434, -0.6992, 0.9628, -0.6614, 0.9434, -0.6992, 0.9625, -0.6971, 0.9628, -0.6614, 0.9307, -0.6618, 0.9, -0.6602, 0.9196, -0.6992, 0.9, -0.6602, 0.8997, -0.6974, 0.9196, -0.6992, 0.8688, -0.6604, 0.8801, -0.6986, 0.9, -0.6602, 0.8801, -0.6986, 0.8997, -0.6974, 0.9, -0.6602, 0.9941, -0.6604, 0.9628, -0.6614, 0.9823, -0.6994, 0.9628, -0.6614, 0.9625, -0.6971, 0.9823, -0.6994, 0.9434, -0.6992, 0.9521, -0.7113, 0.9625, -0.6971, 0.9625, -0.6971, 0.9521, -0.7113, 0.9628, -0.7083, 0.9196, -0.6992, 0.8997, -0.6974, 0.9109, -0.7113, 0.8997, -0.6974, 0.8999, -0.7086, 0.9109, -0.7113, 0.8801, -0.6986, 0.8894, -0.7113, 0.8997, -0.6974, 0.8997, -0.6974, 0.8894, -0.7113, 0.8999, -0.7086, 0.9823, -0.6994, 0.9625, -0.6971, 0.9733, -0.711, 0.9625, -0.6971, 0.9628, -0.7083, 0.9733, -0.711, 0.9469, -0.6133, 0.9624, -0.6155, 0.9625, -0.6079, 0.9007, -0.6135, 0.9161, -0.6133, 0.9012, -0.6072, 0.8868, -0.6119, 0.9007, -0.6135, 0.9012, -0.6072, 0.9624, -0.6155, 0.9761, -0.6119, 0.9625, -0.6079, 0.9628, -0.7083, 0.9521, -0.7113, 0.9626, -0.7161, 0.9109, -0.7113, 0.8999, -0.7086, 0.8996, -0.7161, 0.8999, -0.7086, 0.8894, -0.7113, 0.8996, -0.7161, 0.9733, -0.711, 0.9628, -0.7083, 0.9626, -0.7161, 0.8506, -0.7104, 0.8518, -0.7083, 0.8521, -0.7112, 0.8514, -0.6301, 0.859, -0.6318, 0.8531, -0.6284, 0.8531, -0.6284, 0.859, -0.6318, 0.8598, -0.6302, 0.8525, -0.631, 0.8601, -0.6331, 0.8514, -0.6301, 0.8514, -0.6301, 0.8601, -0.6331, 0.859, -0.6318, 0.8601, -0.6331, 0.8525, -0.631, 0.8598, -0.6302, 0.8525, -0.631, 0.8531, -0.6284, 0.8598, -0.6302, 0.8598, -0.6302, 0.859, -0.6318, 0.8688, -0.6317, 0.859, -0.6318, 0.8601, -0.6331, 0.8688, -0.6317, 0.8601, -0.6331, 0.8598, -0.6302, 0.8688, -0.6317, 0.937, -0.6252, 0.9625, -0.6263, 0.9469, -0.6133, 0.9624, -0.6155, 0.9469, -0.6133, 0.9625, -0.6263, 0.9259, -0.6252, 0.9161, -0.6133, 0.9007, -0.6241, 0.9161, -0.6133, 0.9007, -0.6135, 0.9007, -0.6241, 0.8753, -0.6238, 0.9007, -0.6241, 0.8868, -0.6119, 0.9007, -0.6135, 0.8868, -0.6119, 0.9007, -0.6241, 0.9874, -0.624, 0.9761, -0.6119, 0.9625, -0.6263, 0.9761, -0.6119, 0.9624, -0.6155, 0.9625, -0.6263, 0.9322, -0.642, 0.9623, -0.6424, 0.937, -0.6252, 0.9625, -0.6263, 0.937, -0.6252, 0.9623, -0.6424, 0.9308, -0.642, 0.9259, -0.6252, 0.9006, -0.6404, 0.9259, -0.6252, 0.9007, -0.6241, 0.9006, -0.6404, 0.8691, -0.6399, 0.9006, -0.6404, 0.8753, -0.6238, 0.9007, -0.6241, 0.8753, -0.6238, 0.9006, -0.6404, 0.9931, -0.6409, 0.9874, -0.624, 0.9623, -0.6424, 0.9874, -0.624, 0.9625, -0.6263, 0.9623, -0.6424, 0.9322, -0.642, 0.9323, -0.6618, 0.9623, -0.6424, 0.9623, -0.6424, 0.9323, -0.6618, 0.9628, -0.6614, 0.9, -0.6602, 0.9307, -0.6618, 0.9006, -0.6404, 0.9308, -0.642, 0.9006, -0.6404, 0.9307, -0.6618, 0.8688, -0.6604, 0.9, -0.6602, 0.8691, -0.6399, 0.9006, -0.6404, 0.8691, -0.6399, 0.9, -0.6602, 0.9941, -0.6604, 0.9931, -0.6409, 0.9628, -0.6614, 0.9931, -0.6409, 0.9623, -0.6424, 0.9628, -0.6614, 0.9323, -0.6618, 0.9434, -0.6992, 0.9628, -0.6614, 0.9434, -0.6992, 0.9625, -0.6971, 0.9628, -0.6614, 0.9307, -0.6618, 0.9, -0.6602, 0.9196, -0.6992, 0.9, -0.6602, 0.8997, -0.6974, 0.9196, -0.6992, 0.8688, -0.6604, 0.8801, -0.6986, 0.9, -0.6602, 0.8801, -0.6986, 0.8997, -0.6974, 0.9, -0.6602, 0.9941, -0.6604, 0.9628, -0.6614, 0.9823, -0.6994, 0.9628, -0.6614, 0.9625, -0.6971, 0.9823, -0.6994, 0.9434, -0.6992, 0.9521, -0.7113, 0.9625, -0.6971, 0.9625, -0.6971, 0.9521, -0.7113, 0.9628, -0.7083, 0.9196, -0.6992, 0.8997, -0.6974, 0.9109, -0.7113, 0.8997, -0.6974, 0.8999, -0.7086, 0.9109, -0.7113, 0.8801, -0.6986, 0.8894, -0.7113, 0.8997, -0.6974, 0.8997, -0.6974, 0.8894, -0.7113, 0.8999, -0.7086, 0.9823, -0.6994, 0.9625, -0.6971, 0.9733, -0.711, 0.9625, -0.6971, 0.9628, -0.7083, 0.9733, -0.711, 0.9469, -0.6133, 0.9624, -0.6155, 0.9625, -0.6079, 0.9007, -0.6135, 0.9161, -0.6133, 0.9012, -0.6072, 0.8868, -0.6119, 0.9007, -0.6135, 0.9012, -0.6072, 0.9624, -0.6155, 0.9761, -0.6119, 0.9625, -0.6079, 0.9628, -0.7083, 0.9521, -0.7113, 0.9626, -0.7161, 0.9109, -0.7113, 0.8999, -0.7086, 0.8996, -0.7161, 0.8999, -0.7086, 0.8894, -0.7113, 0.8996, -0.7161, 0.9733, -0.711, 0.9628, -0.7083, 0.9626, -0.7161, 0.8514, -0.6301, 0.8531, -0.6284, 0.8525, -0.631, 0.937, -0.6252, 0.9625, -0.6263, 0.9469, -0.6133, 0.9624, -0.6155, 0.9469, -0.6133, 0.9625, -0.6263, 0.9259, -0.6252, 0.9161, -0.6133, 0.9007, -0.6241, 0.9161, -0.6133, 0.9007, -0.6135, 0.9007, -0.6241, 0.8753, -0.6238, 0.9007, -0.6241, 0.8868, -0.6119, 0.9007, -0.6135, 0.8868, -0.6119, 0.9007, -0.6241, 0.9874, -0.624, 0.9761, -0.6119, 0.9625, -0.6263, 0.9761, -0.6119, 0.9624, -0.6155, 0.9625, -0.6263, 0.9322, -0.642, 0.9623, -0.6424, 0.937, -0.6252, 0.9625, -0.6263, 0.937, -0.6252, 0.9623, -0.6424, 0.9308, -0.642, 0.9259, -0.6252, 0.9006, -0.6404, 0.9259, -0.6252, 0.9007, -0.6241, 0.9006, -0.6404, 0.8691, -0.6399, 0.9006, -0.6404, 0.8753, -0.6238, 0.9007, -0.6241, 0.8753, -0.6238, 0.9006, -0.6404, 0.9931, -0.6409, 0.9874, -0.624, 0.9623, -0.6424, 0.9874, -0.624, 0.9625, -0.6263, 0.9623, -0.6424, 0.9322, -0.642, 0.9323, -0.6618, 0.9623, -0.6424, 0.9623, -0.6424, 0.9323, -0.6618, 0.9628, -0.6614, 0.9, -0.6602, 0.9307, -0.6618, 0.9006, -0.6404, 0.9308, -0.642, 0.9006, -0.6404, 0.9307, -0.6618, 0.8688, -0.6604, 0.9, -0.6602, 0.8691, -0.6399, 0.9006, -0.6404, 0.8691, -0.6399, 0.9, -0.6602, 0.9941, -0.6604, 0.9931, -0.6409, 0.9628, -0.6614, 0.9931, -0.6409, 0.9623, -0.6424, 0.9628, -0.6614, 0.9323, -0.6618, 0.9434, -0.6992, 0.9628, -0.6614, 0.9434, -0.6992, 0.9625, -0.6971, 0.9628, -0.6614, 0.9307, -0.6618, 0.9, -0.6602, 0.9196, -0.6992, 0.9, -0.6602, 0.8997, -0.6974, 0.9196, -0.6992, 0.8688, -0.6604, 0.8801, -0.6986, 0.9, -0.6602, 0.8801, -0.6986, 0.8997, -0.6974, 0.9, -0.6602, 0.9941, -0.6604, 0.9628, -0.6614, 0.9823, -0.6994, 0.9628, -0.6614, 0.9625, -0.6971, 0.9823, -0.6994, 0.9434, -0.6992, 0.9521, -0.7113, 0.9625, -0.6971, 0.9625, -0.6971, 0.9521, -0.7113, 0.9628, -0.7083, 0.9196, -0.6992, 0.8997, -0.6974, 0.9109, -0.7113, 0.8997, -0.6974, 0.8999, -0.7086, 0.9109, -0.7113, 0.8801, -0.6986, 0.8894, -0.7113, 0.8997, -0.6974, 0.8997, -0.6974, 0.8894, -0.7113, 0.8999, -0.7086, 0.9823, -0.6994, 0.9625, -0.6971, 0.9733, -0.711, 0.9625, -0.6971, 0.9628, -0.7083, 0.9733, -0.711, 0.9469, -0.6133, 0.9624, -0.6155, 0.9625, -0.6079, 0.9007, -0.6135, 0.9161, -0.6133, 0.9012, -0.6072, 0.8868, -0.6119, 0.9007, -0.6135, 0.9012, -0.6072, 0.9624, -0.6155, 0.9761, -0.6119, 0.9625, -0.6079, 0.9628, -0.7083, 0.9521, -0.7113, 0.9626, -0.7161, 0.9109, -0.7113, 0.8999, -0.7086, 0.8996, -0.7161, 0.8999, -0.7086, 0.8894, -0.7113, 0.8996, -0.7161, 0.9733, -0.711, 0.9628, -0.7083, 0.9626, -0.7161, 0.8496, -0.7418, 0.8487, -0.7359, 0.8502, -0.7357, 0.8496, -0.7418, 0.8502, -0.7356, 0.8487, -0.7359, 0.8496, -0.7418, 0.8518, -0.7355, 0.8502, -0.7356, 0.8496, -0.7418, 0.8502, -0.7357, 0.8518, -0.7355])
me_fe_layers3_mp_gmdl_005.materials.append(mat_material_001)
me_fe_layers3_mp_gmdl_005.use_remesh_fix_poles = True
me_fe_layers3_mp_gmdl_005.use_remesh_preserve_attributes = False
me_fe_layers3_mp_gmdl_005.update()
arm_armature = bpy.data.armatures.new('Armature')  # bones are not reproduced

# ---- objects
ob_1_f50_lu0_clean = bpy.data.objects.new('1 F50 LU0_clean', me_fe_layers3_mp_gmdl_005)
ob_armature = bpy.data.objects.new('Armature', arm_armature)

# ---- transforms, parenting, visibility, modifiers, constraints
ob_1_f50_lu0_clean.parent = ob_armature
ob_1_f50_lu0_clean.location = (0.0, 0.0, 0.0)
_vg = ob_1_f50_lu0_clean.vertex_groups.new(name='Bone')
for _i, _w in zip([0, 1, 2, 3, 4, 5, 6, 7, 8, 9, 12, 14, 16, 17, 18, 19, 20, 21, 22, 23, 24, 25, 26, 27, 28, 29, 30, 31, 32, 33, 34, 35, 36, 37, 38, 39, 40, 41, 42, 43, 44, 45, 46, 47, 48, 49, 50, 51, 52, 53, 54, 55, 56, 57, 58, 59, 60, 61, 62, 63, 64, 65, 66, 67, 68, 69, 70, 71, 72, 73, 74, 75, 76, 77, 78, 79, 80, 81, 82, 83, 84, 85, 86, 87, 88, 89, 90, 91, 92, 93, 94, 95, 96, 97, 98, 99, 100, 101, 102, 103, 104, 105, 106, 107, 108, 109, 110, 111, 112, 113, 114, 115, 116, 117, 118, 119, 120, 121, 122, 123, 124, 125, 126, 127, 128, 129, 130, 131, 132, 133, 134, 135, 136, 137, 138, 139, 140, 141, 142, 143, 144, 145, 146, 147, 148, 149, 150, 151, 152, 153, 154, 155, 156, 157, 158, 159, 160, 161, 162, 163, 164, 165, 166, 167, 168, 169, 170, 171, 172, 173, 174, 175, 176, 177, 178, 179, 180, 181, 182, 183, 184, 185, 186, 187, 188, 189, 190, 191, 192, 193, 194, 195, 196, 197, 198, 199, 200, 201, 202, 203, 204, 205, 206, 207, 208, 209, 210, 211, 212, 213, 214, 215, 216, 217, 218, 219, 220, 221, 222, 223, 224, 225, 226, 227, 228, 229, 230, 231, 232, 233, 234, 235, 236, 237, 238, 239, 240, 241, 242, 243, 244, 245, 246, 247, 248, 249, 250, 251, 252, 253, 254, 255, 256, 257, 258, 259, 260, 261, 262, 263, 264, 265, 266, 267, 268, 269, 270, 271, 272, 273, 274, 275, 276, 277, 278, 279, 280, 281, 282, 283, 284, 285, 286, 287, 288, 289, 290, 291, 292, 293, 294, 295, 296, 297, 298, 299, 300, 301, 302, 303, 304, 305, 306, 307, 308, 309, 310, 311, 312, 313, 314, 315, 316, 317, 318, 319, 320, 321, 322, 323, 324, 325, 326, 327, 328, 329, 330, 331, 332, 333, 334, 335, 336, 337, 338, 339, 340, 341, 342, 343, 344, 345, 346, 347, 348, 349, 350, 351, 352, 353, 354, 355, 356, 357, 358, 359, 360, 361, 362, 363, 364, 365, 366, 367, 368, 369, 370, 371, 372, 373, 374, 375, 376, 377, 378, 379, 380, 381, 382, 383, 384, 385, 386, 387, 388, 389, 390, 391, 392, 393, 394, 395, 396, 397], [0.0, 0.0, 0.0, 0.0, 0.0, 0.0, 0.0, 0.0, 0.0, 0.0, 0.0, 0.0, 0.0, 0.0, 0.0, 0.0, 0.0, 0.0, 0.0, 0.0, 0.0, 0.0, 0.0, 0.0, 0.0, 0.0, 0.0, 0.0, 0.0, 0.0, 0.0, 0.0, 0.0, 0.0, 0.0, 0.0, 0.0, 0.0, 0.0, 0.0, 0.0, 0.0, 0.0, 0.0, 0.0, 0.0, 0.0, 0.0, 0.0, 0.0, 0.0, 0.0, 0.0, 0.0, 0.0, 0.0, 0.0, 0.0, 0.0, 0.0, 0.0, 0.0, 0.0, 0.0, 0.0, 0.0, 0.0, 0.0, 0.0, 0.0, 0.0, 0.0, 0.0, 0.0, 0.0, 0.0, 0.0, 0.0, 0.0, 0.0, 0.0, 0.0, 0.0, 0.0, 0.0, 0.0, 0.0, 0.0, 0.0, 0.0, 0.0, 0.0, 0.0, 0.0, 0.0, 0.0, 0.0, 0.0, 0.0, 0.0, 0.0, 0.0, 0.0, 0.0, 0.0, 0.0, 0.0, 0.0, 0.0, 0.0, 0.0, 0.0, 0.0, 0.0, 0.0, 0.0, 0.0, 0.0, 0.0, 0.0, 0.0, 0.0, 0.0, 0.0, 0.0, 0.0, 0.0, 0.0, 0.0, 0.0, 0.0, 0.0, 0.0, 0.0, 0.0, 0.0, 0.0, 0.0, 0.0, 0.0, 0.0, 0.0, 0.0, 0.0, 0.0, 0.0, 0.0, 0.0, 0.0, 0.0, 0.0, 0.0, 0.0, 0.0, 0.0, 0.0, 0.0, 0.0, 0.0, 0.0, 0.0, 0.0, 0.0, 0.0, 0.0, 0.0, 0.0, 0.0, 0.0, 0.0, 0.0, 0.0, 0.0, 0.0, 0.0, 0.0, 0.0, 0.0, 0.0, 0.0, 0.0, 0.0, 0.0, 0.0, 0.0, 0.0, 0.0, 0.0, 0.0, 0.0, 0.0, 0.0, 0.0, 0.0, 0.0, 0.0, 0.0, 0.0, 0.0, 0.0, 0.0, 0.0, 0.0, 0.0, 0.0, 0.0, 0.0, 0.0, 0.0, 0.0, 0.0, 0.0, 0.0, 0.0, 0.0, 0.0, 0.0, 0.0, 0.0, 0.0, 0.0, 0.0, 0.0, 0.0, 0.0, 0.0, 0.0, 0.0, 0.0, 0.0, 0.0, 0.0, 0.0, 0.0, 0.0, 0.0, 0.0, 0.0, 0.0, 0.0, 0.0, 0.0, 0.0, 0.0, 0.0, 0.0, 0.0, 0.0, 0.0, 0.0, 0.0, 0.0, 0.0, 0.0, 0.0, 0.0, 0.0, 0.0, 0.0, 0.0, 0.0, 0.0, 0.0, 0.0, 0.0, 0.0, 0.0, 0.0, 0.0, 0.0, 0.0, 0.0, 0.0, 0.0, 0.0, 0.0, 0.0, 0.0, 0.0, 0.0, 0.0, 0.0, 0.0, 0.0, 0.0, 0.0, 0.0, 0.0, 0.0, 0.0, 0.0, 0.0, 0.0, 0.0, 0.0, 0.0, 0.0, 0.0, 0.0, 0.0, 0.0, 0.0, 0.0, 0.0, 0.0, 0.0, 0.0, 0.0, 0.0, 0.0, 0.0, 0.0, 0.0, 0.0, 0.0, 0.0, 0.0, 0.0, 0.0, 0.0, 0.0, 0.0, 0.0, 0.0, 0.0, 0.0, 0.0, 0.0, 0.0, 0.0, 0.0, 0.0, 0.0, 0.0, 0.0, 0.0, 0.0, 0.0, 0.0, 0.0, 0.0, 0.0, 0.0, 0.0, 0.0, 0.0, 0.0, 0.0, 0.0, 0.0, 0.0, 0.0, 0.0, 0.0, 0.0, 0.0, 0.0, 0.0, 0.0, 0.0, 0.0, 0.0, 0.0, 0.0, 0.0, 0.0, 0.0, 0.0, 0.0, 0.0, 0.0, 0.0, 0.0, 0.0, 0.0, 0.0, 0.0, 0.0, 0.0, 0.0, 0.0, 0.0, 0.0, 0.0, 0.0, 0.0, 0.0, 0.0, 0.0, 0.0, 0.0, 0.0, 0.0, 0.0]): _vg.add([_i], _w, 'REPLACE')
_vg = ob_1_f50_lu0_clean.vertex_groups.new(name='Bone.001')
for _i, _w in zip([0, 1, 2, 3, 4, 5, 6, 7, 8, 9, 10, 11, 12, 13, 14, 15, 16, 17, 18, 19, 20, 21, 22, 23, 24, 25, 26, 27, 28, 29, 30, 31, 32, 33, 34, 35, 36, 37, 38, 39, 40, 41, 42, 43, 44, 397], [1.0, 1.0, 1.0, 1.0, 1.0, 1.0, 1.0, 1.0, 1.0, 1.0, 1.0, 1.0, 1.0, 1.0, 1.0, 1.0, 1.0, 1.0, 1.0, 1.0, 1.0, 1.0, 1.0, 1.0, 1.0, 1.0, 1.0, 1.0, 1.0, 1.0, 1.0, 1.0, 0.0, 0.0, 0.0, 0.0, 1.0, 1.0, 1.0, 1.0, 1.0, 1.0, 1.0, 1.0, 1.0, 0.0]): _vg.add([_i], _w, 'REPLACE')
_vg = ob_1_f50_lu0_clean.vertex_groups.new(name='Bone.002')
for _i, _w in zip([10, 11, 13, 15, 44, 49, 50, 305, 306, 307, 308, 309, 310, 311, 312, 313, 314, 315, 316, 317, 318, 319, 320, 321, 322, 323, 324, 325, 326, 327, 328, 329, 330, 331, 332, 333, 334, 335, 336, 337, 338, 339, 340, 341, 342, 343, 344, 345, 346, 347, 348, 349, 350, 351, 352, 353, 354, 355, 356], [0.0, 0.0, 0.0, 0.0, 0.0, 0.105, 0.1335, 1.0, 1.0, 1.0, 1.0, 1.0, 1.0, 1.0, 1.0, 1.0, 1.0, 1.0, 1.0, 1.0, 1.0, 1.0, 1.0, 1.0, 1.0, 1.0, 1.0, 1.0, 1.0, 1.0, 1.0, 1.0, 1.0, 1.0, 1.0, 1.0, 1.0, 1.0, 1.0, 1.0, 1.0, 1.0, 1.0, 1.0, 1.0, 1.0, 1.0, 1.0, 1.0, 1.0, 1.0, 1.0, 1.0, 1.0, 1.0, 1.0, 1.0, 1.0, 1.0]): _vg.add([_i], _w, 'REPLACE')
_vg = ob_1_f50_lu0_clean.vertex_groups.new(name='Bone.003')
for _i, _w in zip([2, 3, 5, 7, 8, 9, 10, 11, 12, 13, 14, 15, 44, 45, 46, 47, 48, 49, 50, 51, 52, 53, 54, 55, 56, 57, 58, 59, 60, 61, 62, 63, 64, 65, 66, 67, 68, 69, 70, 71, 72, 73, 74, 75, 76, 77, 78, 79, 80, 81, 82, 83, 84, 85, 86, 87, 88, 89, 90, 91, 92, 93, 94, 95, 96], [0.0, 0.0, 0.0, 0.0, 0.0, 0.0, 0.0, 0.0, 0.0, 0.0, 0.0, 0.0, 0.0, 1.0, 1.0, 1.0, 1.0, 0.895, 0.8665, 1.0, 1.0, 1.0, 1.0, 1.0, 1.0, 1.0, 1.0, 1.0, 1.0, 1.0, 1.0, 1.0, 1.0, 1.0, 1.0, 1.0, 1.0, 1.0, 1.0, 1.0, 1.0, 1.0, 1.0, 1.0, 1.0, 1.0, 1.0, 1.0, 1.0, 1.0, 1.0, 1.0, 1.0, 1.0, 1.0, 1.0, 1.0, 1.0, 1.0, 1.0, 1.0, 1.0, 1.0, 1.0, 1.0]): _vg.add([_i], _w, 'REPLACE')
_vg = ob_1_f50_lu0_clean.vertex_groups.new(name='Bone.004')
for _i, _w in zip([2, 3, 5, 7, 8, 9, 10, 11, 12, 13, 14, 15, 97, 98, 99, 100, 101, 102, 103, 104, 105, 106, 107, 108, 109, 110, 111, 112, 113, 114, 115, 116, 117, 118, 119, 120, 121, 122, 123, 124, 125, 126, 127, 128, 129, 130, 131, 132, 133, 134, 135, 136, 137, 138, 139, 140, 141, 142, 143, 144, 145, 146, 147, 148, 201, 202, 204, 205, 206, 207, 208], [0.0, 0.0, 0.0, 0.0, 0.0, 0.0, 0.0, 0.0, 0.0, 0.0, 0.0, 0.0, 1.0, 1.0, 1.0, 1.0, 1.0, 1.0, 1.0, 1.0, 1.0, 0.9134, 0.9128, 0.9143, 0.9133, 1.0, 1.0, 1.0, 1.0, 1.0, 1.0, 0.9178, 0.9213, 0.9187, 0.9152, 1.0, 1.0, 1.0, 0.9257, 0.9234, 0.9248, 1.0, 1.0, 1.0, 0.9315, 0.9356, 0.9402, 1.0, 1.0, 1.0, 0.9498, 0.9403, 0.9443, 1.0, 1.0, 1.0, 0.9522, 0.9138, 1.0, 0.9465, 1.0, 1.0, 1.0, 1.0, 0.0, 0.0, 0.0, 0.0, 0.0, 0.0, 0.0]): _vg.add([_i], _w, 'REPLACE')
_vg = ob_1_f50_lu0_clean.vertex_groups.new(name='Bone.005')
for _i, _w in zip([0, 1, 4, 6, 201, 202, 203, 204, 205, 206, 207, 208, 209, 210, 211, 212, 213, 214, 215, 216, 217, 218, 219, 220, 221, 222, 223, 224, 225, 226, 227, 228, 229, 230, 231, 232, 233, 234, 235, 236, 237, 238, 239, 240, 241, 242, 243, 244, 245, 246, 247, 248, 249, 250, 251, 252, 314, 315, 316, 317, 324, 325, 326, 327, 331, 332, 333, 337, 338, 339, 343, 344, 345, 349, 350, 352], [0.0, 0.0, 0.0, 0.0, 1.0, 1.0, 1.0, 1.0, 1.0, 1.0, 1.0, 1.0, 1.0, 1.0, 1.0, 1.0, 1.0, 1.0, 1.0, 1.0, 1.0, 1.0, 1.0, 1.0, 1.0, 1.0, 1.0, 1.0, 1.0, 1.0, 1.0, 1.0, 1.0, 1.0, 1.0, 1.0, 1.0, 1.0, 1.0, 1.0, 1.0, 1.0, 1.0, 1.0, 1.0, 1.0, 1.0, 1.0, 1.0, 1.0, 1.0, 1.0, 1.0, 1.0, 1.0, 1.0, 0.0, 0.0, 0.0, 0.0, 0.0, 0.0, 0.0, 0.0, 0.0, 0.0, 0.0, 0.0, 0.0, 0.0, 0.0, 0.0, 0.0, 0.0, 0.0, 0.0]): _vg.add([_i], _w, 'REPLACE')
_vg = ob_1_f50_lu0_clean.vertex_groups.new(name='Bone.006')
for _i, _w in zip([0, 1, 4, 6, 29, 106, 107, 108, 109, 116, 117, 118, 119, 123, 124, 125, 129, 130, 131, 135, 136, 137, 141, 142, 144, 149, 150, 151, 152, 153, 154, 155, 156, 157, 158, 159, 160, 161, 162, 163, 164, 165, 166, 167, 168, 169, 170, 171, 172, 173, 174, 175, 176, 177, 178, 179, 180, 181, 182, 183, 184, 185, 186, 187, 188, 189, 190, 191, 192, 193, 194, 195, 196, 197, 198, 199, 200], [0.0, 0.0, 0.0, 0.0, 0.0, 0.08658, 0.08722, 0.08572, 0.08672, 0.08219, 0.07867, 0.08134, 0.0848, 0.0743, 0.07658, 0.07519, 0.06855, 0.06442, 0.05982, 0.05019, 0.05967, 0.05572, 0.04778, 0.08618, 0.05347, 1.0, 1.0, 1.0, 1.0, 1.0, 1.0, 1.0, 1.0, 1.0, 1.0, 1.0, 1.0, 1.0, 1.0, 1.0, 1.0, 1.0, 1.0, 1.0, 1.0, 1.0, 1.0, 1.0, 1.0, 1.0, 1.0, 1.0, 1.0, 1.0, 1.0, 1.0, 1.0, 1.0, 1.0, 1.0, 1.0, 1.0, 1.0, 1.0, 1.0, 1.0, 1.0, 1.0, 1.0, 1.0, 1.0, 1.0, 1.0, 1.0, 1.0, 1.0, 1.0]): _vg.add([_i], _w, 'REPLACE')
_vg = ob_1_f50_lu0_clean.vertex_groups.new(name='Bone.007')
for _i, _w in zip([24, 25, 26, 27, 28, 30, 31, 32, 33, 34, 35, 253, 254, 255, 256, 257, 258, 259, 260, 261, 262, 263, 264, 265, 266, 267, 268, 269, 270, 271, 272, 273, 274, 275, 276, 277, 278, 279, 280, 281, 282, 283, 284, 285, 286, 287, 288, 289, 290, 291, 292, 293, 294, 295, 296, 297, 298, 299, 300, 301, 302, 303, 304], [0.0, 0.0, 0.0, 0.0, 0.0, 0.0, 0.0, 0.0, 0.0, 0.0, 0.0, 1.0, 1.0, 1.0, 1.0, 1.0, 1.0, 1.0, 1.0, 1.0, 1.0, 1.0, 1.0, 1.0, 1.0, 1.0, 1.0, 1.0, 1.0, 1.0, 1.0, 1.0, 1.0, 1.0, 1.0, 1.0, 1.0, 1.0, 1.0, 1.0, 1.0, 1.0, 1.0, 1.0, 1.0, 1.0, 1.0, 1.0, 1.0, 1.0, 1.0, 1.0, 1.0, 1.0, 1.0, 1.0, 1.0, 1.0, 1.0, 1.0, 1.0, 1.0, 1.0]): _vg.add([_i], _w, 'REPLACE')
_vg = ob_1_f50_lu0_clean.vertex_groups.new(name='Bone.008')
for _i, _w in zip([24, 25, 26, 27, 28, 29, 30, 31, 32, 33, 34, 35, 357, 358, 359, 360, 361, 362, 363, 364, 365, 366, 367, 368, 369, 370, 371, 372, 373, 374, 375, 376, 377, 378, 379, 380, 381, 382, 383, 384, 385, 386, 387, 388, 389, 390, 391, 392, 393, 394, 395, 396, 397], [0.0, 0.0, 0.0, 0.0, 0.0, 0.0, 0.0, 0.0, 1.0, 1.0, 1.0, 1.0, 1.0, 1.0, 1.0, 1.0, 1.0, 1.0, 1.0, 1.0, 1.0, 1.0, 1.0, 1.0, 1.0, 1.0, 1.0, 1.0, 1.0, 1.0, 1.0, 1.0, 1.0, 1.0, 1.0, 1.0, 1.0, 1.0, 1.0, 1.0, 1.0, 1.0, 1.0, 1.0, 1.0, 1.0, 1.0, 1.0, 1.0, 1.0, 1.0, 1.0, 1.0]): _vg.add([_i], _w, 'REPLACE')
_m = ob_1_f50_lu0_clean.modifiers.new('Armature', 'ARMATURE')
_m.object = ob_armature
ob_armature.location = (0.0, 0.0, 0.0)

# ---- collection membership
col_collection.objects.link(ob_1_f50_lu0_clean)
col_collection.objects.link(ob_armature)

# ---- scene / render settings (as saved in the file)
scene.frame_start = 1; scene.frame_end = 250; scene.frame_set(15)
scene.render.engine = 'BLENDER_EEVEE_NEXT'
scene.cycles.sampling_pattern = 'TABULATED_SOBOL'
scene.cycles.use_light_tree = False
scene.view_settings.view_transform = 'Filmic'
bpy.context.view_layer.update()

# ---- added for rendering (the .blend has no active camera and no usable light): camera, sun
cam_auto = bpy.data.cameras.new('AutoCamera')
cam_auto.lens = 50.0
cam_auto.sensor_width = 36.0
cam_auto.clip_end = 1000.0
ob_auto_camera = bpy.data.objects.new('AutoCamera', cam_auto)
scene.collection.objects.link(ob_auto_camera)
ob_auto_camera.location = (1.97301, -3.23438, 1.26327)
ob_auto_camera.rotation_euler = (1.09748, -7.21219e-08, 0.694738)
scene.camera = ob_auto_camera
light_auto_sun = bpy.data.lights.new('AutoSun', 'SUN')
light_auto_sun.energy = 3.0
light_auto_sun.angle = 0.0523599
ob_auto_sun = bpy.data.objects.new('AutoSun', light_auto_sun)
scene.collection.objects.link(ob_auto_sun)
ob_auto_sun.rotation_euler = (0.872665, 0.174533, 0.523599)
bpy.context.view_layer.update()
